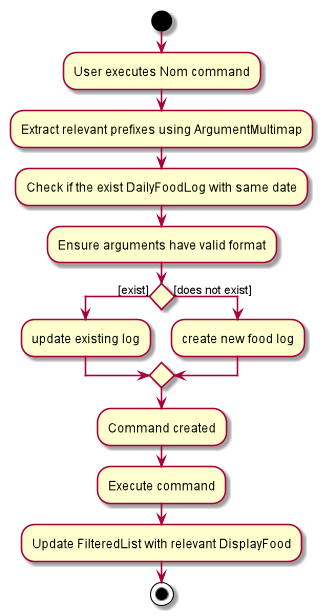

The diagram above was rendered by PlantUML. Its source (embedded in the PNG):
@startuml
start
:User executes Nom command;

:Extract relevant prefixes using ArgumentMultimap;
:Check if the exist DailyFoodLog with same date;
:Ensure arguments have valid format;

if() then ([exist])
:update existing log;

else ([does not exist])
:create new food log;
endif

:Command created;
:Execute command;
:Update FilteredList with relevant DisplayFood;

stop
@enduml